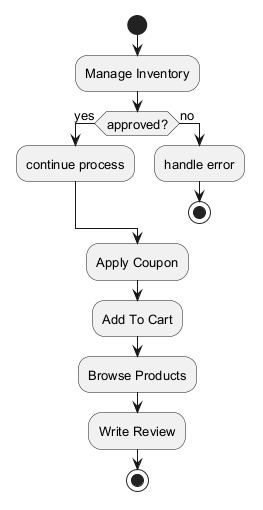

The diagram above was rendered by PlantUML. Its source (embedded in the PNG):
@startuml
skinparam backgroundColor #FFFFFF
skinparam classBackgroundColor #E8F4FA
skinparam classBorderColor #2C7DA0
skinparam defaultFontSize 13
start
:Manage Inventory;
if (approved?) then (yes)
:continue process;
else (no)
:handle error;
stop
endif
:Apply Coupon;
:Add To Cart;
:Browse Products;
:Write Review;
stop
@enduml